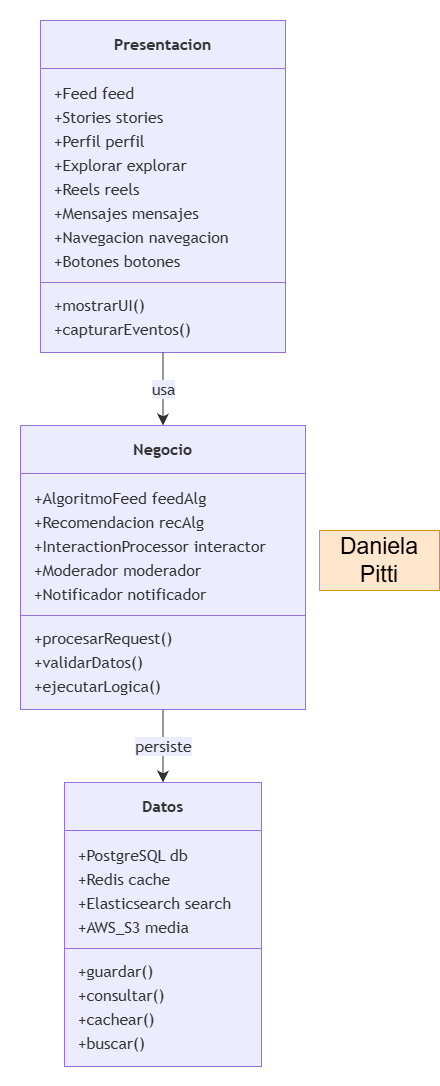

The diagram above was exported from draw.io. Its source (the exported page's mxGraphModel, read from the mxfile embedded in the PNG):
<mxGraphModel dx="1240" dy="665" grid="1" gridSize="10" guides="1" tooltips="1" connect="1" arrows="1" fold="1" page="1" pageScale="1" pageWidth="827" pageHeight="1169" math="0" shadow="0">
  <root>
    <mxCell id="0" />
    <mxCell id="1" parent="0" />
    <UserObject label="" mermaidData="{&#10;  &quot;data&quot;: &quot;classDiagram\n    class Presentacion {\n        +Feed feed\n        +Stories stories\n        +Perfil perfil\n        +Explorar explorar\n        +Reels reels\n        +Mensajes mensajes\n        +Navegacion navegacion\n        +Botones botones\n        +mostrarUI()\n        +capturarEventos()\n    }\n\n    class Negocio {\n        +AlgoritmoFeed feedAlg\n        +Recomendacion recAlg\n        +InteractionProcessor interactor\n        +Moderador moderador\n        +Notificador notificador\n        +procesarRequest()\n        +validarDatos()\n        +ejecutarLogica()\n    }\n\n    class Datos {\n        +PostgreSQL db\n        +Redis cache\n        +Elasticsearch search\n        +AWS_S3 media\n        +guardar()\n        +consultar()\n        +cachear()\n        +buscar()\n    }\n\n    Presentacion --&gt; Negocio : usa\n    Negocio --&gt; Datos : persiste&quot;,&#10;  &quot;config&quot;: null&#10;}" id="lNGpsbgxYH7MZ9GnUvr1-43">
      <mxCell connectable="0" parent="1" style="group;transparentBounds=1;editIcon=1;lockedGroup=0;groupPadding=20;" vertex="1">
        <mxGeometry as="geometry" />
      </mxCell>
    </UserObject>
    <UserObject label="&lt;b&gt;Presentacion&lt;/b&gt;" mermaidId="n:Presentacion" mermaidBaseStyle="swimlane;html=1;fontStyle=0;fontSize=16;align=center;verticalAlign=middle;horizontal=1;childLayout=stackLayout;startSize=48;horizontalStack=0;resizeParent=1;resizeParentMax=0;resizeLast=0;collapsible=0;marginTop=12;marginBottom=12;stackSpacing=0;swimlaneFillColor=light-dark(#ECECFF,#1f2020);whiteSpace=wrap;fillColor=light-dark(#ECECFF,#1f2020);strokeColor=light-dark(#9370DB,#cccccc);fontColor=light-dark(#333333,#cccccc);fontFamily=Trebuchet MS,Verdana,Arial,sans-serif;" mermaidBaseValue="&lt;b&gt;Presentacion&lt;/b&gt;" id="lNGpsbgxYH7MZ9GnUvr1-44">
      <mxCell parent="lNGpsbgxYH7MZ9GnUvr1-43" style="swimlane;html=1;fontStyle=0;fontSize=16;align=center;verticalAlign=middle;horizontal=1;childLayout=stackLayout;startSize=48;horizontalStack=0;resizeParent=1;resizeParentMax=0;resizeLast=0;collapsible=0;marginTop=12;marginBottom=12;stackSpacing=0;swimlaneFillColor=light-dark(#ECECFF,#1f2020);whiteSpace=wrap;fillColor=light-dark(#ECECFF,#1f2020);strokeColor=light-dark(#9370DB,#cccccc);fontColor=light-dark(#333333,#cccccc);fontFamily=Trebuchet MS,Verdana,Arial,sans-serif;" vertex="1">
        <mxGeometry height="332" width="245" x="291" y="50" as="geometry" />
      </mxCell>
    </UserObject>
    <mxCell id="lNGpsbgxYH7MZ9GnUvr1-45" parent="lNGpsbgxYH7MZ9GnUvr1-44" style="text;fontSize=16;strokeColor=none;fillColor=none;align=left;verticalAlign=middle;spacingLeft=12;spacingRight=12;overflow=hidden;rotatable=0;points=[[0,0.5],[1,0.5]];portConstraint=eastwest;fontFamily=Trebuchet MS,Verdana,Arial,sans-serif;fontColor=light-dark(#333333,#cccccc);" value="+Feed feed" vertex="1">
      <mxGeometry height="24" width="245" y="60" as="geometry" />
    </mxCell>
    <mxCell id="lNGpsbgxYH7MZ9GnUvr1-46" parent="lNGpsbgxYH7MZ9GnUvr1-44" style="text;fontSize=16;strokeColor=none;fillColor=none;align=left;verticalAlign=middle;spacingLeft=12;spacingRight=12;overflow=hidden;rotatable=0;points=[[0,0.5],[1,0.5]];portConstraint=eastwest;fontFamily=Trebuchet MS,Verdana,Arial,sans-serif;fontColor=light-dark(#333333,#cccccc);" value="+Stories stories" vertex="1">
      <mxGeometry height="24" width="245" y="84" as="geometry" />
    </mxCell>
    <mxCell id="lNGpsbgxYH7MZ9GnUvr1-47" parent="lNGpsbgxYH7MZ9GnUvr1-44" style="text;fontSize=16;strokeColor=none;fillColor=none;align=left;verticalAlign=middle;spacingLeft=12;spacingRight=12;overflow=hidden;rotatable=0;points=[[0,0.5],[1,0.5]];portConstraint=eastwest;fontFamily=Trebuchet MS,Verdana,Arial,sans-serif;fontColor=light-dark(#333333,#cccccc);" value="+Perfil perfil" vertex="1">
      <mxGeometry height="24" width="245" y="108" as="geometry" />
    </mxCell>
    <mxCell id="lNGpsbgxYH7MZ9GnUvr1-48" parent="lNGpsbgxYH7MZ9GnUvr1-44" style="text;fontSize=16;strokeColor=none;fillColor=none;align=left;verticalAlign=middle;spacingLeft=12;spacingRight=12;overflow=hidden;rotatable=0;points=[[0,0.5],[1,0.5]];portConstraint=eastwest;fontFamily=Trebuchet MS,Verdana,Arial,sans-serif;fontColor=light-dark(#333333,#cccccc);" value="+Explorar explorar" vertex="1">
      <mxGeometry height="24" width="245" y="132" as="geometry" />
    </mxCell>
    <mxCell id="lNGpsbgxYH7MZ9GnUvr1-49" parent="lNGpsbgxYH7MZ9GnUvr1-44" style="text;fontSize=16;strokeColor=none;fillColor=none;align=left;verticalAlign=middle;spacingLeft=12;spacingRight=12;overflow=hidden;rotatable=0;points=[[0,0.5],[1,0.5]];portConstraint=eastwest;fontFamily=Trebuchet MS,Verdana,Arial,sans-serif;fontColor=light-dark(#333333,#cccccc);" value="+Reels reels" vertex="1">
      <mxGeometry height="24" width="245" y="156" as="geometry" />
    </mxCell>
    <mxCell id="lNGpsbgxYH7MZ9GnUvr1-50" parent="lNGpsbgxYH7MZ9GnUvr1-44" style="text;fontSize=16;strokeColor=none;fillColor=none;align=left;verticalAlign=middle;spacingLeft=12;spacingRight=12;overflow=hidden;rotatable=0;points=[[0,0.5],[1,0.5]];portConstraint=eastwest;fontFamily=Trebuchet MS,Verdana,Arial,sans-serif;fontColor=light-dark(#333333,#cccccc);" value="+Mensajes mensajes" vertex="1">
      <mxGeometry height="24" width="245" y="180" as="geometry" />
    </mxCell>
    <mxCell id="lNGpsbgxYH7MZ9GnUvr1-51" parent="lNGpsbgxYH7MZ9GnUvr1-44" style="text;fontSize=16;strokeColor=none;fillColor=none;align=left;verticalAlign=middle;spacingLeft=12;spacingRight=12;overflow=hidden;rotatable=0;points=[[0,0.5],[1,0.5]];portConstraint=eastwest;fontFamily=Trebuchet MS,Verdana,Arial,sans-serif;fontColor=light-dark(#333333,#cccccc);" value="+Navegacion navegacion" vertex="1">
      <mxGeometry height="24" width="245" y="204" as="geometry" />
    </mxCell>
    <mxCell id="lNGpsbgxYH7MZ9GnUvr1-52" parent="lNGpsbgxYH7MZ9GnUvr1-44" style="text;fontSize=16;strokeColor=none;fillColor=none;align=left;verticalAlign=middle;spacingLeft=12;spacingRight=12;overflow=hidden;rotatable=0;points=[[0,0.5],[1,0.5]];portConstraint=eastwest;fontFamily=Trebuchet MS,Verdana,Arial,sans-serif;fontColor=light-dark(#333333,#cccccc);" value="+Botones botones" vertex="1">
      <mxGeometry height="24" width="245" y="228" as="geometry" />
    </mxCell>
    <mxCell id="lNGpsbgxYH7MZ9GnUvr1-53" parent="lNGpsbgxYH7MZ9GnUvr1-44" style="line;strokeWidth=1;fillColor=none;spacingLeft=3;spacingRight=3;rotatable=0;points=[];strokeColor=inherit;" vertex="1">
      <mxGeometry height="20" width="245" y="252" as="geometry" />
    </mxCell>
    <mxCell id="lNGpsbgxYH7MZ9GnUvr1-54" parent="lNGpsbgxYH7MZ9GnUvr1-44" style="text;fontSize=16;strokeColor=none;fillColor=none;align=left;verticalAlign=middle;spacingLeft=12;spacingRight=12;overflow=hidden;rotatable=0;points=[[0,0.5],[1,0.5]];portConstraint=eastwest;fontFamily=Trebuchet MS,Verdana,Arial,sans-serif;fontColor=light-dark(#333333,#cccccc);" value="+mostrarUI()" vertex="1">
      <mxGeometry height="24" width="245" y="272" as="geometry" />
    </mxCell>
    <mxCell id="lNGpsbgxYH7MZ9GnUvr1-55" parent="lNGpsbgxYH7MZ9GnUvr1-44" style="text;fontSize=16;strokeColor=none;fillColor=none;align=left;verticalAlign=middle;spacingLeft=12;spacingRight=12;overflow=hidden;rotatable=0;points=[[0,0.5],[1,0.5]];portConstraint=eastwest;fontFamily=Trebuchet MS,Verdana,Arial,sans-serif;fontColor=light-dark(#333333,#cccccc);" value="+capturarEventos()" vertex="1">
      <mxGeometry height="24" width="245" y="296" as="geometry" />
    </mxCell>
    <UserObject label="&lt;b&gt;Negocio&lt;/b&gt;" mermaidId="n:Negocio" mermaidBaseStyle="swimlane;html=1;fontStyle=0;fontSize=16;align=center;verticalAlign=middle;horizontal=1;childLayout=stackLayout;startSize=48;horizontalStack=0;resizeParent=1;resizeParentMax=0;resizeLast=0;collapsible=0;marginTop=12;marginBottom=12;stackSpacing=0;swimlaneFillColor=light-dark(#ECECFF,#1f2020);whiteSpace=wrap;fillColor=light-dark(#ECECFF,#1f2020);strokeColor=light-dark(#9370DB,#cccccc);fontColor=light-dark(#333333,#cccccc);fontFamily=Trebuchet MS,Verdana,Arial,sans-serif;" mermaidBaseValue="&lt;b&gt;Negocio&lt;/b&gt;" id="lNGpsbgxYH7MZ9GnUvr1-56">
      <mxCell parent="lNGpsbgxYH7MZ9GnUvr1-43" style="swimlane;html=1;fontStyle=0;fontSize=16;align=center;verticalAlign=middle;horizontal=1;childLayout=stackLayout;startSize=48;horizontalStack=0;resizeParent=1;resizeParentMax=0;resizeLast=0;collapsible=0;marginTop=12;marginBottom=12;stackSpacing=0;swimlaneFillColor=light-dark(#ECECFF,#1f2020);whiteSpace=wrap;fillColor=light-dark(#ECECFF,#1f2020);strokeColor=light-dark(#9370DB,#cccccc);fontColor=light-dark(#333333,#cccccc);fontFamily=Trebuchet MS,Verdana,Arial,sans-serif;" vertex="1">
        <mxGeometry height="284" width="285" x="271" y="455" as="geometry" />
      </mxCell>
    </UserObject>
    <mxCell id="lNGpsbgxYH7MZ9GnUvr1-57" parent="lNGpsbgxYH7MZ9GnUvr1-56" style="text;fontSize=16;strokeColor=none;fillColor=none;align=left;verticalAlign=middle;spacingLeft=12;spacingRight=12;overflow=hidden;rotatable=0;points=[[0,0.5],[1,0.5]];portConstraint=eastwest;fontFamily=Trebuchet MS,Verdana,Arial,sans-serif;fontColor=light-dark(#333333,#cccccc);" value="+AlgoritmoFeed feedAlg" vertex="1">
      <mxGeometry height="24" width="285" y="60" as="geometry" />
    </mxCell>
    <mxCell id="lNGpsbgxYH7MZ9GnUvr1-58" parent="lNGpsbgxYH7MZ9GnUvr1-56" style="text;fontSize=16;strokeColor=none;fillColor=none;align=left;verticalAlign=middle;spacingLeft=12;spacingRight=12;overflow=hidden;rotatable=0;points=[[0,0.5],[1,0.5]];portConstraint=eastwest;fontFamily=Trebuchet MS,Verdana,Arial,sans-serif;fontColor=light-dark(#333333,#cccccc);" value="+Recomendacion recAlg" vertex="1">
      <mxGeometry height="24" width="285" y="84" as="geometry" />
    </mxCell>
    <mxCell id="lNGpsbgxYH7MZ9GnUvr1-59" parent="lNGpsbgxYH7MZ9GnUvr1-56" style="text;fontSize=16;strokeColor=none;fillColor=none;align=left;verticalAlign=middle;spacingLeft=12;spacingRight=12;overflow=hidden;rotatable=0;points=[[0,0.5],[1,0.5]];portConstraint=eastwest;fontFamily=Trebuchet MS,Verdana,Arial,sans-serif;fontColor=light-dark(#333333,#cccccc);" value="+InteractionProcessor interactor" vertex="1">
      <mxGeometry height="24" width="285" y="108" as="geometry" />
    </mxCell>
    <mxCell id="lNGpsbgxYH7MZ9GnUvr1-60" parent="lNGpsbgxYH7MZ9GnUvr1-56" style="text;fontSize=16;strokeColor=none;fillColor=none;align=left;verticalAlign=middle;spacingLeft=12;spacingRight=12;overflow=hidden;rotatable=0;points=[[0,0.5],[1,0.5]];portConstraint=eastwest;fontFamily=Trebuchet MS,Verdana,Arial,sans-serif;fontColor=light-dark(#333333,#cccccc);" value="+Moderador moderador" vertex="1">
      <mxGeometry height="24" width="285" y="132" as="geometry" />
    </mxCell>
    <mxCell id="lNGpsbgxYH7MZ9GnUvr1-61" parent="lNGpsbgxYH7MZ9GnUvr1-56" style="text;fontSize=16;strokeColor=none;fillColor=none;align=left;verticalAlign=middle;spacingLeft=12;spacingRight=12;overflow=hidden;rotatable=0;points=[[0,0.5],[1,0.5]];portConstraint=eastwest;fontFamily=Trebuchet MS,Verdana,Arial,sans-serif;fontColor=light-dark(#333333,#cccccc);" value="+Notificador notificador" vertex="1">
      <mxGeometry height="24" width="285" y="156" as="geometry" />
    </mxCell>
    <mxCell id="lNGpsbgxYH7MZ9GnUvr1-62" parent="lNGpsbgxYH7MZ9GnUvr1-56" style="line;strokeWidth=1;fillColor=none;spacingLeft=3;spacingRight=3;rotatable=0;points=[];strokeColor=inherit;" vertex="1">
      <mxGeometry height="20" width="285" y="180" as="geometry" />
    </mxCell>
    <mxCell id="lNGpsbgxYH7MZ9GnUvr1-63" parent="lNGpsbgxYH7MZ9GnUvr1-56" style="text;fontSize=16;strokeColor=none;fillColor=none;align=left;verticalAlign=middle;spacingLeft=12;spacingRight=12;overflow=hidden;rotatable=0;points=[[0,0.5],[1,0.5]];portConstraint=eastwest;fontFamily=Trebuchet MS,Verdana,Arial,sans-serif;fontColor=light-dark(#333333,#cccccc);" value="+procesarRequest()" vertex="1">
      <mxGeometry height="24" width="285" y="200" as="geometry" />
    </mxCell>
    <mxCell id="lNGpsbgxYH7MZ9GnUvr1-64" parent="lNGpsbgxYH7MZ9GnUvr1-56" style="text;fontSize=16;strokeColor=none;fillColor=none;align=left;verticalAlign=middle;spacingLeft=12;spacingRight=12;overflow=hidden;rotatable=0;points=[[0,0.5],[1,0.5]];portConstraint=eastwest;fontFamily=Trebuchet MS,Verdana,Arial,sans-serif;fontColor=light-dark(#333333,#cccccc);" value="+validarDatos()" vertex="1">
      <mxGeometry height="24" width="285" y="224" as="geometry" />
    </mxCell>
    <mxCell id="lNGpsbgxYH7MZ9GnUvr1-65" parent="lNGpsbgxYH7MZ9GnUvr1-56" style="text;fontSize=16;strokeColor=none;fillColor=none;align=left;verticalAlign=middle;spacingLeft=12;spacingRight=12;overflow=hidden;rotatable=0;points=[[0,0.5],[1,0.5]];portConstraint=eastwest;fontFamily=Trebuchet MS,Verdana,Arial,sans-serif;fontColor=light-dark(#333333,#cccccc);" value="+ejecutarLogica()" vertex="1">
      <mxGeometry height="24" width="285" y="248" as="geometry" />
    </mxCell>
    <UserObject label="&lt;b&gt;Datos&lt;/b&gt;" mermaidId="n:Datos" mermaidBaseStyle="swimlane;html=1;fontStyle=0;fontSize=16;align=center;verticalAlign=middle;horizontal=1;childLayout=stackLayout;startSize=48;horizontalStack=0;resizeParent=1;resizeParentMax=0;resizeLast=0;collapsible=0;marginTop=12;marginBottom=12;stackSpacing=0;swimlaneFillColor=light-dark(#ECECFF,#1f2020);whiteSpace=wrap;fillColor=light-dark(#ECECFF,#1f2020);strokeColor=light-dark(#9370DB,#cccccc);fontColor=light-dark(#333333,#cccccc);fontFamily=Trebuchet MS,Verdana,Arial,sans-serif;" mermaidBaseValue="&lt;b&gt;Datos&lt;/b&gt;" id="lNGpsbgxYH7MZ9GnUvr1-66">
      <mxCell parent="lNGpsbgxYH7MZ9GnUvr1-43" style="swimlane;html=1;fontStyle=0;fontSize=16;align=center;verticalAlign=middle;horizontal=1;childLayout=stackLayout;startSize=48;horizontalStack=0;resizeParent=1;resizeParentMax=0;resizeLast=0;collapsible=0;marginTop=12;marginBottom=12;stackSpacing=0;swimlaneFillColor=light-dark(#ECECFF,#1f2020);whiteSpace=wrap;fillColor=light-dark(#ECECFF,#1f2020);strokeColor=light-dark(#9370DB,#cccccc);fontColor=light-dark(#333333,#cccccc);fontFamily=Trebuchet MS,Verdana,Arial,sans-serif;" vertex="1">
        <mxGeometry height="284" width="197" x="315" y="812" as="geometry" />
      </mxCell>
    </UserObject>
    <mxCell id="lNGpsbgxYH7MZ9GnUvr1-67" parent="lNGpsbgxYH7MZ9GnUvr1-66" style="text;fontSize=16;strokeColor=none;fillColor=none;align=left;verticalAlign=middle;spacingLeft=12;spacingRight=12;overflow=hidden;rotatable=0;points=[[0,0.5],[1,0.5]];portConstraint=eastwest;fontFamily=Trebuchet MS,Verdana,Arial,sans-serif;fontColor=light-dark(#333333,#cccccc);" value="+PostgreSQL db" vertex="1">
      <mxGeometry height="24" width="197" y="60" as="geometry" />
    </mxCell>
    <mxCell id="lNGpsbgxYH7MZ9GnUvr1-68" parent="lNGpsbgxYH7MZ9GnUvr1-66" style="text;fontSize=16;strokeColor=none;fillColor=none;align=left;verticalAlign=middle;spacingLeft=12;spacingRight=12;overflow=hidden;rotatable=0;points=[[0,0.5],[1,0.5]];portConstraint=eastwest;fontFamily=Trebuchet MS,Verdana,Arial,sans-serif;fontColor=light-dark(#333333,#cccccc);" value="+Redis cache" vertex="1">
      <mxGeometry height="24" width="197" y="84" as="geometry" />
    </mxCell>
    <mxCell id="lNGpsbgxYH7MZ9GnUvr1-69" parent="lNGpsbgxYH7MZ9GnUvr1-66" style="text;fontSize=16;strokeColor=none;fillColor=none;align=left;verticalAlign=middle;spacingLeft=12;spacingRight=12;overflow=hidden;rotatable=0;points=[[0,0.5],[1,0.5]];portConstraint=eastwest;fontFamily=Trebuchet MS,Verdana,Arial,sans-serif;fontColor=light-dark(#333333,#cccccc);" value="+Elasticsearch search" vertex="1">
      <mxGeometry height="24" width="197" y="108" as="geometry" />
    </mxCell>
    <mxCell id="lNGpsbgxYH7MZ9GnUvr1-70" parent="lNGpsbgxYH7MZ9GnUvr1-66" style="text;fontSize=16;strokeColor=none;fillColor=none;align=left;verticalAlign=middle;spacingLeft=12;spacingRight=12;overflow=hidden;rotatable=0;points=[[0,0.5],[1,0.5]];portConstraint=eastwest;fontFamily=Trebuchet MS,Verdana,Arial,sans-serif;fontColor=light-dark(#333333,#cccccc);" value="+AWS_S3 media" vertex="1">
      <mxGeometry height="24" width="197" y="132" as="geometry" />
    </mxCell>
    <mxCell id="lNGpsbgxYH7MZ9GnUvr1-71" parent="lNGpsbgxYH7MZ9GnUvr1-66" style="line;strokeWidth=1;fillColor=none;spacingLeft=3;spacingRight=3;rotatable=0;points=[];strokeColor=inherit;" vertex="1">
      <mxGeometry height="20" width="197" y="156" as="geometry" />
    </mxCell>
    <mxCell id="lNGpsbgxYH7MZ9GnUvr1-72" parent="lNGpsbgxYH7MZ9GnUvr1-66" style="text;fontSize=16;strokeColor=none;fillColor=none;align=left;verticalAlign=middle;spacingLeft=12;spacingRight=12;overflow=hidden;rotatable=0;points=[[0,0.5],[1,0.5]];portConstraint=eastwest;fontFamily=Trebuchet MS,Verdana,Arial,sans-serif;fontColor=light-dark(#333333,#cccccc);" value="+guardar()" vertex="1">
      <mxGeometry height="24" width="197" y="176" as="geometry" />
    </mxCell>
    <mxCell id="lNGpsbgxYH7MZ9GnUvr1-73" parent="lNGpsbgxYH7MZ9GnUvr1-66" style="text;fontSize=16;strokeColor=none;fillColor=none;align=left;verticalAlign=middle;spacingLeft=12;spacingRight=12;overflow=hidden;rotatable=0;points=[[0,0.5],[1,0.5]];portConstraint=eastwest;fontFamily=Trebuchet MS,Verdana,Arial,sans-serif;fontColor=light-dark(#333333,#cccccc);" value="+consultar()" vertex="1">
      <mxGeometry height="24" width="197" y="200" as="geometry" />
    </mxCell>
    <mxCell id="lNGpsbgxYH7MZ9GnUvr1-74" parent="lNGpsbgxYH7MZ9GnUvr1-66" style="text;fontSize=16;strokeColor=none;fillColor=none;align=left;verticalAlign=middle;spacingLeft=12;spacingRight=12;overflow=hidden;rotatable=0;points=[[0,0.5],[1,0.5]];portConstraint=eastwest;fontFamily=Trebuchet MS,Verdana,Arial,sans-serif;fontColor=light-dark(#333333,#cccccc);" value="+cachear()" vertex="1">
      <mxGeometry height="24" width="197" y="224" as="geometry" />
    </mxCell>
    <mxCell id="lNGpsbgxYH7MZ9GnUvr1-75" parent="lNGpsbgxYH7MZ9GnUvr1-66" style="text;fontSize=16;strokeColor=none;fillColor=none;align=left;verticalAlign=middle;spacingLeft=12;spacingRight=12;overflow=hidden;rotatable=0;points=[[0,0.5],[1,0.5]];portConstraint=eastwest;fontFamily=Trebuchet MS,Verdana,Arial,sans-serif;fontColor=light-dark(#333333,#cccccc);" value="+buscar()" vertex="1">
      <mxGeometry height="24" width="197" y="248" as="geometry" />
    </mxCell>
    <UserObject label="usa" mermaidId="e:Presentacion-&gt;Negocio#0" mermaidBaseStyle="curved=1;startArrow=none;endArrow=classic;endSize=9;strokeColor=light-dark(#333333,#cccccc);html=1;fontSize=16;labelBackgroundColor=light-dark(#ECECFF,#1f2020);fontFamily=Trebuchet MS,Verdana,Arial,sans-serif;fontColor=light-dark(#333333,#cccccc);exitX=0.5;exitY=1;entryX=0.5;entryY=0;" mermaidBaseValue="usa" id="lNGpsbgxYH7MZ9GnUvr1-76">
      <mxCell edge="1" parent="lNGpsbgxYH7MZ9GnUvr1-43" source="lNGpsbgxYH7MZ9GnUvr1-44" style="curved=1;startArrow=none;endArrow=classic;endSize=9;strokeColor=light-dark(#333333,#cccccc);html=1;fontSize=16;labelBackgroundColor=light-dark(#ECECFF,#1f2020);fontFamily=Trebuchet MS,Verdana,Arial,sans-serif;fontColor=light-dark(#333333,#cccccc);exitX=0.5;exitY=1;entryX=0.5;entryY=0;rounded=0;" target="lNGpsbgxYH7MZ9GnUvr1-56">
        <mxGeometry relative="1" as="geometry">
          <Array as="points" />
        </mxGeometry>
      </mxCell>
    </UserObject>
    <UserObject label="persiste" mermaidId="e:Negocio-&gt;Datos#0" mermaidBaseStyle="curved=1;startArrow=none;endArrow=classic;endSize=9;strokeColor=light-dark(#333333,#cccccc);html=1;fontSize=16;labelBackgroundColor=light-dark(#ECECFF,#1f2020);fontFamily=Trebuchet MS,Verdana,Arial,sans-serif;fontColor=light-dark(#333333,#cccccc);exitX=0.5;exitY=1;entryX=0.5;entryY=0;" mermaidBaseValue="persiste" id="lNGpsbgxYH7MZ9GnUvr1-77">
      <mxCell edge="1" parent="lNGpsbgxYH7MZ9GnUvr1-43" source="lNGpsbgxYH7MZ9GnUvr1-56" style="curved=1;startArrow=none;endArrow=classic;endSize=9;strokeColor=light-dark(#333333,#cccccc);html=1;fontSize=16;labelBackgroundColor=light-dark(#ECECFF,#1f2020);fontFamily=Trebuchet MS,Verdana,Arial,sans-serif;fontColor=light-dark(#333333,#cccccc);exitX=0.5;exitY=1;entryX=0.5;entryY=0;rounded=0;" target="lNGpsbgxYH7MZ9GnUvr1-66">
        <mxGeometry relative="1" as="geometry">
          <Array as="points" />
        </mxGeometry>
      </mxCell>
    </UserObject>
    <mxCell id="lNGpsbgxYH7MZ9GnUvr1-78" parent="1" style="rounded=0;whiteSpace=wrap;html=1;fillColor=#ffe6cc;strokeColor=#d79b00;" value="&lt;font style=&quot;font-size: 23px;&quot;&gt;Daniela Pitti&lt;/font&gt;" vertex="1">
      <mxGeometry height="60" width="120" x="570" y="560" as="geometry" />
    </mxCell>
  </root>
</mxGraphModel>